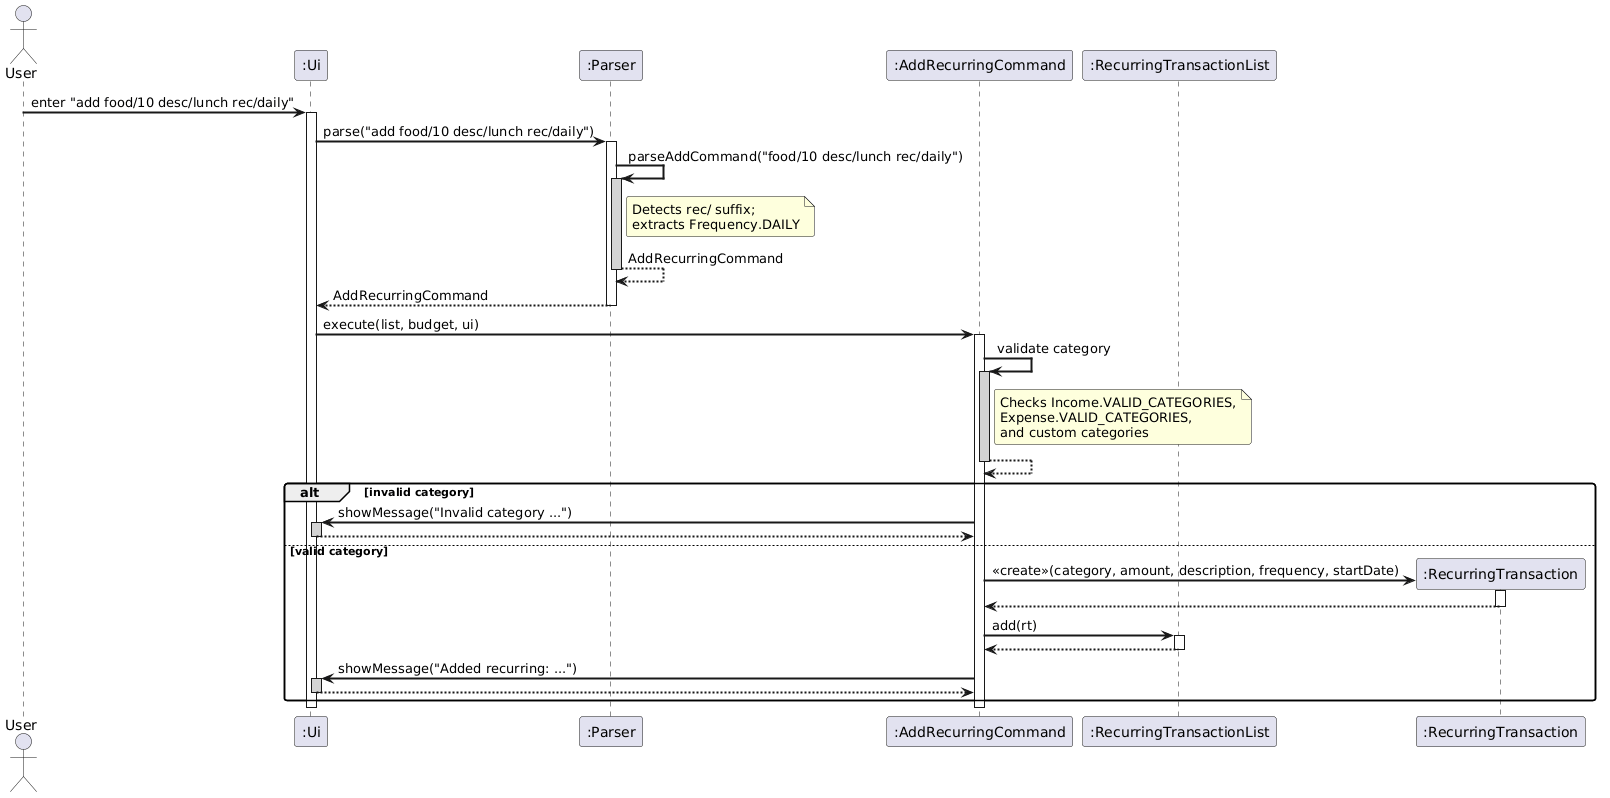

The diagram above was rendered by PlantUML. Its source (embedded in the PNG):
@startuml
skinparam sequenceArrowThickness 2
skinparam roundcorner 5
skinparam sequenceParticipant none

actor User
participant ":Ui" as Ui
participant ":Parser" as Parser
participant ":AddRecurringCommand" as AddRec
participant ":RecurringTransactionList" as RecList

User -> Ui : enter "add food/10 desc/lunch rec/daily"
activate Ui

Ui -> Parser : parse("add food/10 desc/lunch rec/daily")
activate Parser

Parser -> Parser : parseAddCommand("food/10 desc/lunch rec/daily")
activate Parser #LightGray
note right of Parser : Detects rec/ suffix;\nextracts Frequency.DAILY
Parser --> Parser : AddRecurringCommand
deactivate Parser

Parser --> Ui : AddRecurringCommand
deactivate Parser

Ui -> AddRec : execute(list, budget, ui)
activate AddRec

AddRec -> AddRec : validate category
activate AddRec #LightGray
note right of AddRec : Checks Income.VALID_CATEGORIES,\nExpense.VALID_CATEGORIES,\nand custom categories
AddRec --> AddRec
deactivate AddRec

alt invalid category
    AddRec -> Ui : showMessage("Invalid category ...")
    activate Ui #LightGray
    Ui --> AddRec
    deactivate Ui
else valid category
    create ":RecurringTransaction" as RT
    AddRec -> RT : <<create>>(category, amount, description, frequency, startDate)
    activate RT
    RT --> AddRec
    deactivate RT

    AddRec -> RecList : add(rt)
    activate RecList
    RecList --> AddRec
    deactivate RecList

    AddRec -> Ui : showMessage("Added recurring: ...")
    activate Ui #LightGray
    Ui --> AddRec
    deactivate Ui
end

deactivate AddRec
deactivate Ui
@enduml